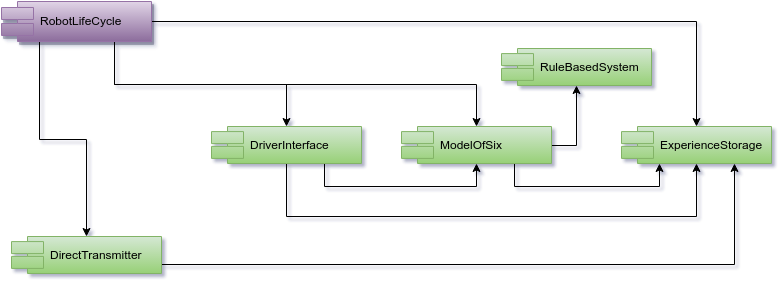

The diagram above was exported from draw.io. Its source (the exported page's mxGraphModel, read from the mxfile embedded in the PNG):
<mxGraphModel dx="1434" dy="901" grid="1" gridSize="10" guides="1" tooltips="1" connect="1" arrows="1" fold="1" page="1" pageScale="1" pageWidth="1169" pageHeight="826" background="#ffffff" math="0" shadow="0">
  <root>
    <mxCell id="0" />
    <mxCell id="1" parent="0" />
    <mxCell id="2" style="edgeStyle=orthogonalEdgeStyle;rounded=0;html=1;jettySize=auto;orthogonalLoop=1;entryX=0.5;entryY=0;exitX=0.75;exitY=1;" edge="1" source="6" target="9" parent="1">
      <mxGeometry x="143" y="55" as="geometry">
        <mxPoint x="105" y="130" as="targetPoint" />
        <Array as="points">
          <mxPoint x="143" y="98" />
          <mxPoint x="315" y="98" />
        </Array>
      </mxGeometry>
    </mxCell>
    <mxCell id="3" style="edgeStyle=orthogonalEdgeStyle;rounded=0;html=1;entryX=0.5;entryY=0;jettySize=auto;orthogonalLoop=1;" edge="1" source="6" target="10" parent="1">
      <mxGeometry x="180" y="35" as="geometry">
        <mxPoint x="350" y="126" as="targetPoint" />
        <Array as="points">
          <mxPoint x="725" y="35" />
        </Array>
      </mxGeometry>
    </mxCell>
    <mxCell id="4" style="edgeStyle=orthogonalEdgeStyle;rounded=0;html=1;exitX=0.75;exitY=1;endArrow=classic;endFill=1;jettySize=auto;orthogonalLoop=1;" edge="1" source="6" target="15" parent="1">
      <mxGeometry x="143" y="55" as="geometry" />
    </mxCell>
    <mxCell id="5" style="edgeStyle=orthogonalEdgeStyle;rounded=0;html=1;exitX=0.25;exitY=1;entryX=0.5;entryY=0;endArrow=classic;endFill=1;jettySize=auto;orthogonalLoop=1;" edge="1" source="6" target="12" parent="1">
      <mxGeometry x="68" y="55" as="geometry">
        <Array as="points">
          <mxPoint x="68" y="153" />
          <mxPoint x="115" y="153" />
        </Array>
      </mxGeometry>
    </mxCell>
    <mxCell id="6" value="RobotLifeCycle" style="shape=component;align=left;spacingLeft=36;plain-purple;shadow=1;" vertex="1" parent="1">
      <mxGeometry x="30" y="15" width="150" height="40" as="geometry" />
    </mxCell>
    <mxCell id="7" style="edgeStyle=orthogonalEdgeStyle;rounded=0;html=1;exitX=0.5;exitY=1;entryX=0.5;entryY=1;endArrow=classic;endFill=1;jettySize=auto;orthogonalLoop=1;" edge="1" source="9" target="10" parent="1">
      <mxGeometry x="315" y="177" as="geometry">
        <Array as="points">
          <mxPoint x="315" y="230" />
          <mxPoint x="725" y="230" />
        </Array>
      </mxGeometry>
    </mxCell>
    <mxCell id="8" style="edgeStyle=orthogonalEdgeStyle;rounded=0;html=1;exitX=0.75;exitY=1;entryX=0.5;entryY=1;endArrow=classic;endFill=1;jettySize=auto;orthogonalLoop=1;" edge="1" source="9" target="15" parent="1">
      <mxGeometry x="353" y="177" as="geometry">
        <Array as="points">
          <mxPoint x="353" y="200" />
          <mxPoint x="505" y="200" />
        </Array>
      </mxGeometry>
    </mxCell>
    <mxCell id="9" value="DriverInterface" style="shape=component;align=left;spacingLeft=36;plain-green" vertex="1" parent="1">
      <mxGeometry x="240" y="140" width="150" height="37" as="geometry" />
    </mxCell>
    <mxCell id="10" value="ExperienceStorage" style="shape=component;align=left;spacingLeft=36;plain-green" vertex="1" parent="1">
      <mxGeometry x="650" y="140" width="150" height="37" as="geometry" />
    </mxCell>
    <mxCell id="11" style="edgeStyle=orthogonalEdgeStyle;rounded=0;html=1;exitX=1;exitY=0.75;endArrow=classic;endFill=1;jettySize=auto;orthogonalLoop=1;entryX=0.75;entryY=1;" edge="1" source="12" target="10" parent="1">
      <mxGeometry x="190" y="177" as="geometry">
        <Array as="points">
          <mxPoint x="763" y="278" />
        </Array>
      </mxGeometry>
    </mxCell>
    <mxCell id="12" value="DirectTransmitter" style="shape=component;align=left;spacingLeft=36;plain-green" vertex="1" parent="1">
      <mxGeometry x="40" y="250" width="150" height="37" as="geometry" />
    </mxCell>
    <mxCell id="13" style="edgeStyle=orthogonalEdgeStyle;rounded=0;html=1;exitX=0.75;exitY=1;entryX=0.25;entryY=1;endArrow=classic;endFill=1;jettySize=auto;orthogonalLoop=1;" edge="1" source="15" target="10" parent="1">
      <mxGeometry x="543" y="177" as="geometry">
        <Array as="points">
          <mxPoint x="543" y="200" />
          <mxPoint x="688" y="200" />
        </Array>
      </mxGeometry>
    </mxCell>
    <mxCell id="14" style="edgeStyle=orthogonalEdgeStyle;rounded=0;html=1;entryX=0.5;entryY=1;endArrow=classic;endFill=1;jettySize=auto;orthogonalLoop=1;exitX=1;exitY=0.5;" edge="1" source="15" target="16" parent="1">
      <mxGeometry x="580" y="99" as="geometry">
        <Array as="points">
          <mxPoint x="605" y="159" />
        </Array>
      </mxGeometry>
    </mxCell>
    <mxCell id="15" value="ModelOfSix" style="shape=component;align=left;spacingLeft=36;plain-green" vertex="1" parent="1">
      <mxGeometry x="430" y="140" width="150" height="37" as="geometry" />
    </mxCell>
    <mxCell id="16" value="RuleBasedSystem" style="shape=component;align=left;spacingLeft=36;plain-green" vertex="1" parent="1">
      <mxGeometry x="530" y="62" width="150" height="37" as="geometry" />
    </mxCell>
  </root>
</mxGraphModel>